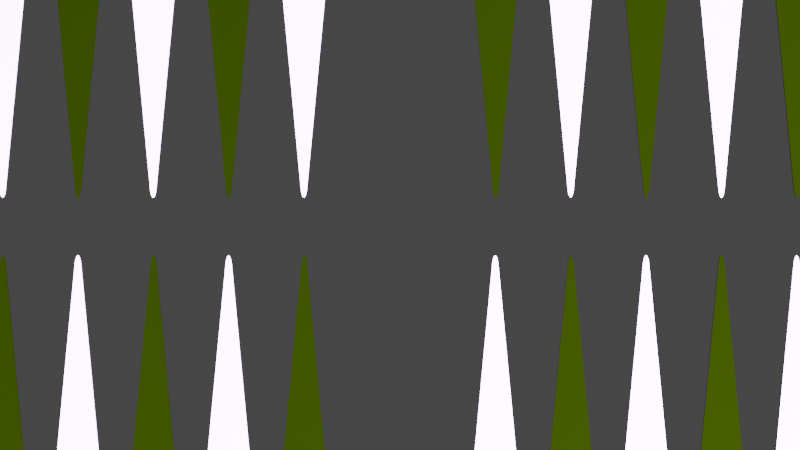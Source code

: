 # Source: backgammonBoard2.blend  (saved by Blender 3.1.7; exported with 4.5.12 LTS)
import bpy
from mathutils import Matrix  # noqa: F401  (used for matrix-valued properties, if any)

bpy.ops.wm.read_factory_settings(use_empty=True)
scene = bpy.context.scene
scene.name = 'Scene'

# ---- collections
col_collection = bpy.data.collections.new('Collection'); scene.collection.children.link(col_collection)

# ---- materials (node trees are filled in below, after node groups)
mat_white = bpy.data.materials.new('White')
mat_white.use_transparent_shadow = False
mat_white.diffuse_color = (0.7598, 0.5168, 1.0, 1.0)
mat_black = bpy.data.materials.new('Black')
mat_black.use_transparent_shadow = False
mat_black.diffuse_color = (0.003097, 0.005108, 0.0, 1.0)

# ---- material node trees

# ---- world
world_world = bpy.data.worlds.new('World'); scene.world = world_world
world_world.use_nodes = True; world_world.node_tree.nodes.clear()
_N = world_world.node_tree.nodes; _L = world_world.node_tree.links
n0 = _N.new('ShaderNodeOutputWorld'); n0.name = 'World Output'; n0.location = (300, 300)
n1 = _N.new('ShaderNodeBackground'); n1.name = 'Background'; n1.location = (10, 300)
n1.inputs[0].default_value = (0.05088, 0.05088, 0.05088, 1.0)
_L.new(n1.outputs[0], n0.inputs[0])
n0.is_active_output = True
world_world.color = (0.05088, 0.05088, 0.05088)
world_world.use_sun_shadow = False
world_world.sun_shadow_jitter_overblur = 0.0

# ---- cameras
cam_camera = bpy.data.cameras.new('Camera')
cam_camera.clip_end = 100.0
cam_camera.ortho_scale = 7.314

# ---- lights
light_light = bpy.data.lights.new('Light', 'POINT')
light_light.transmission_factor = 0.0
light_light.energy = 1000.0
light_light.shadow_soft_size = 0.1
light_light.shadow_maximum_resolution = 0.006
light_light.use_absolute_resolution = True

# ---- meshes
me_cube_001 = bpy.data.meshes.new('Cube.001')
me_cube_001.from_pydata([(-0.0015, -0.07166, -0.00025), (-0.0015, -0.07166, 0.00025), (-0.015, 0.07166, -0.00025), (-0.015, 0.07166, 0.00025), (0.0015, -0.07166, -0.00025), (0.0015, -0.07166, 0.00025), (0.015, 0.07166, -0.00025), (0.015, 0.07166, 0.00025), (0.001352, -0.07339, -0.00025), (0.001352, -0.07339, 0.00025), (0.001212, -0.075, -0.00025), (0.001212, -0.075, 0.00025), (0.0009899, -0.07639, -0.00025), (0.0009899, -0.07639, 0.00025), (0.0007, -0.07745, -0.00025), (0.0007, -0.07745, 0.00025), (0.0003623, -0.07812, -0.00025), (0.0003623, -0.07812, 0.00025), (-1.224e-10, -0.07834, -0.00025), (-1.224e-10, -0.07834, 0.00025), (-0.0003623, -0.07812, -0.00025), (-0.0003623, -0.07812, 0.00025), (-0.0007, -0.07745, -0.00025), (-0.0007, -0.07745, 0.00025), (-0.0009899, -0.07639, -0.00025), (-0.0009899, -0.07639, 0.00025), (-0.001212, -0.075, -0.00025), (-0.001212, -0.075, 0.00025), (-0.001352, -0.07339, -0.00025), (-0.001352, -0.07339, 0.00025)], [], [(0, 1, 3, 2), (2, 3, 7, 6), (6, 7, 5, 4), (4, 8, 10, 12, 14, 16, 18, 20, 22, 24, 26, 28, 0, 2, 6), (4, 5, 9, 8), (8, 9, 11, 10), (10, 11, 13, 12), (12, 13, 15, 14), (14, 15, 17, 16), (16, 17, 19, 18), (18, 19, 21, 20), (20, 21, 23, 22), (22, 23, 25, 24), (24, 25, 27, 26), (26, 27, 29, 28), (28, 29, 1, 0), (1, 29, 27, 25, 23, 21, 19, 17, 15, 13, 11, 9, 5, 7, 3)])
_uv = me_cube_001.uv_layers.new(name='UVMap')
_uv.uv.foreach_set('vector', [0.375, 0.0, 0.625, 0.0, 0.625, 0.25, 0.375, 0.25, 0.375, 0.25, 0.625, 0.25, 0.625, 0.5, 0.375, 0.5, 0.375, 0.5, 0.625, 0.5, 0.625, 0.75, 0.375, 0.75, 0.75, 0.0, 0.7083, 0.0, 0.6667, 0.0, 0.625, 0.0, 0.5833, 0.0, 0.5417, 0.0, 0.5, 0.0, 0.4583, 0.0, 0.4167, 0.0, 0.375, 0.0, 0.3333, 0.0, 0.2917, 0.0, 0.125, 0.75, 0.125, 0.5, 0.375, 0.5, 0.75, 0.0, 0.75, 1.0, 0.7083, 1.0, 0.7083, 0.0, 0.7083, 0.0, 0.7083, 1.0, 0.6667, 1.0, 0.6667, 0.0, 0.6667, 0.0, 0.6667, 1.0, 0.625, 1.0, 0.625, 0.0, 0.625, 0.0, 0.625, 1.0, 0.5833, 1.0, 0.5833, 0.0, 0.5833, 0.0, 0.5833, 1.0, 0.5417, 1.0, 0.5417, 0.0, 0.5417, 0.0, 0.5417, 1.0, 0.5, 1.0, 0.5, 0.0, 0.5, 0.0, 0.5, 1.0, 0.4583, 1.0, 0.4583, 0.0, 0.4583, 0.0, 0.4583, 1.0, 0.4167, 1.0, 0.4167, 0.0, 0.4167, 0.0, 0.4167, 1.0, 0.375, 1.0, 0.375, 0.0, 0.375, 0.0, 0.375, 1.0, 0.3333, 1.0, 0.3333, 0.0, 0.3333, 0.0, 0.3333, 1.0, 0.2917, 1.0, 0.2917, 0.0, 0.2917, 0.0, 0.2917, 1.0, 0.25, 1.0, 0.25, 0.0, 0.25, 1.0, 0.2917, 1.0, 0.3333, 1.0, 0.375, 1.0, 0.4167, 1.0, 0.4583, 1.0, 0.5, 1.0, 0.5417, 1.0, 0.5833, 1.0, 0.625, 1.0, 0.6667, 1.0, 0.7083, 1.0, 0.625, 0.75, 0.625, 0.5, 0.875, 0.5])
me_cube_001.materials.append(mat_white)
me_cube_001.use_remesh_fix_poles = True
me_cube_001.use_remesh_preserve_attributes = False
me_cube_001.update()
me_cube_002 = bpy.data.meshes.new('Cube.002')
me_cube_002.from_pydata([(-0.0015, -0.07166, -0.00025), (-0.0015, -0.07166, 0.00025), (-0.015, 0.07166, -0.00025), (-0.015, 0.07166, 0.00025), (0.0015, -0.07166, -0.00025), (0.0015, -0.07166, 0.00025), (0.015, 0.07166, -0.00025), (0.015, 0.07166, 0.00025), (0.001352, -0.07339, -0.00025), (0.001352, -0.07339, 0.00025), (0.001212, -0.075, -0.00025), (0.001212, -0.075, 0.00025), (0.0009899, -0.07639, -0.00025), (0.0009899, -0.07639, 0.00025), (0.0007, -0.07745, -0.00025), (0.0007, -0.07745, 0.00025), (0.0003623, -0.07812, -0.00025), (0.0003623, -0.07812, 0.00025), (-1.224e-10, -0.07834, -0.00025), (-1.224e-10, -0.07834, 0.00025), (-0.0003623, -0.07812, -0.00025), (-0.0003623, -0.07812, 0.00025), (-0.0007, -0.07745, -0.00025), (-0.0007, -0.07745, 0.00025), (-0.0009899, -0.07639, -0.00025), (-0.0009899, -0.07639, 0.00025), (-0.001212, -0.075, -0.00025), (-0.001212, -0.075, 0.00025), (-0.001352, -0.07339, -0.00025), (-0.001352, -0.07339, 0.00025)], [], [(0, 1, 3, 2), (2, 3, 7, 6), (6, 7, 5, 4), (4, 8, 10, 12, 14, 16, 18, 20, 22, 24, 26, 28, 0, 2, 6), (4, 5, 9, 8), (8, 9, 11, 10), (10, 11, 13, 12), (12, 13, 15, 14), (14, 15, 17, 16), (16, 17, 19, 18), (18, 19, 21, 20), (20, 21, 23, 22), (22, 23, 25, 24), (24, 25, 27, 26), (26, 27, 29, 28), (28, 29, 1, 0), (1, 29, 27, 25, 23, 21, 19, 17, 15, 13, 11, 9, 5, 7, 3)])
_uv = me_cube_002.uv_layers.new(name='UVMap')
_uv.uv.foreach_set('vector', [0.375, 0.0, 0.625, 0.0, 0.625, 0.25, 0.375, 0.25, 0.375, 0.25, 0.625, 0.25, 0.625, 0.5, 0.375, 0.5, 0.375, 0.5, 0.625, 0.5, 0.625, 0.75, 0.375, 0.75, 0.75, 0.0, 0.7083, 0.0, 0.6667, 0.0, 0.625, 0.0, 0.5833, 0.0, 0.5417, 0.0, 0.5, 0.0, 0.4583, 0.0, 0.4167, 0.0, 0.375, 0.0, 0.3333, 0.0, 0.2917, 0.0, 0.125, 0.75, 0.125, 0.5, 0.375, 0.5, 0.75, 0.0, 0.75, 1.0, 0.7083, 1.0, 0.7083, 0.0, 0.7083, 0.0, 0.7083, 1.0, 0.6667, 1.0, 0.6667, 0.0, 0.6667, 0.0, 0.6667, 1.0, 0.625, 1.0, 0.625, 0.0, 0.625, 0.0, 0.625, 1.0, 0.5833, 1.0, 0.5833, 0.0, 0.5833, 0.0, 0.5833, 1.0, 0.5417, 1.0, 0.5417, 0.0, 0.5417, 0.0, 0.5417, 1.0, 0.5, 1.0, 0.5, 0.0, 0.5, 0.0, 0.5, 1.0, 0.4583, 1.0, 0.4583, 0.0, 0.4583, 0.0, 0.4583, 1.0, 0.4167, 1.0, 0.4167, 0.0, 0.4167, 0.0, 0.4167, 1.0, 0.375, 1.0, 0.375, 0.0, 0.375, 0.0, 0.375, 1.0, 0.3333, 1.0, 0.3333, 0.0, 0.3333, 0.0, 0.3333, 1.0, 0.2917, 1.0, 0.2917, 0.0, 0.2917, 0.0, 0.2917, 1.0, 0.25, 1.0, 0.25, 0.0, 0.25, 1.0, 0.2917, 1.0, 0.3333, 1.0, 0.375, 1.0, 0.4167, 1.0, 0.4583, 1.0, 0.5, 1.0, 0.5417, 1.0, 0.5833, 1.0, 0.625, 1.0, 0.6667, 1.0, 0.7083, 1.0, 0.625, 0.75, 0.625, 0.5, 0.875, 0.5])
me_cube_002.materials.append(mat_black)
me_cube_002.use_remesh_fix_poles = True
me_cube_002.use_remesh_preserve_attributes = False
me_cube_002.update()

# ---- objects
ob_light = bpy.data.objects.new('Light', light_light)
ob_camera = bpy.data.objects.new('Camera', cam_camera)
ob_d1_w24 = bpy.data.objects.new('D1-W24', me_cube_001)
ob_d2_w23 = bpy.data.objects.new('D2-W23', me_cube_002)
ob_d3_w22 = bpy.data.objects.new('D3-W22', me_cube_001)
ob_d4_w21 = bpy.data.objects.new('D4-W21', me_cube_002)
ob_d5_w20 = bpy.data.objects.new('D5-W20', me_cube_001)
ob_d6_w19 = bpy.data.objects.new('D6-W19', me_cube_002)
ob_d12_w13 = bpy.data.objects.new('D12-W13', me_cube_001)
ob_d11_w14 = bpy.data.objects.new('D11-W14', me_cube_002)
ob_d10_w15 = bpy.data.objects.new('D10-W15', me_cube_001)
ob_d9_w16 = bpy.data.objects.new('D9-W16', me_cube_002)
ob_d8_w17 = bpy.data.objects.new('D8-W17', me_cube_001)
ob_d7_w18 = bpy.data.objects.new('D7-W18', me_cube_002)
ob_d24_w1 = bpy.data.objects.new('D24-W1', me_cube_001)
ob_d23_w2 = bpy.data.objects.new('D23-W2', me_cube_002)
ob_d22_w3 = bpy.data.objects.new('D22-W3', me_cube_001)
ob_d21_w4 = bpy.data.objects.new('D21-W4', me_cube_002)
ob_d20_w5 = bpy.data.objects.new('D20-W5', me_cube_001)
ob_d19_w6 = bpy.data.objects.new('D19-W6', me_cube_002)
ob_d13_w12 = bpy.data.objects.new('D13-W12', me_cube_001)
ob_d14_w11 = bpy.data.objects.new('D14-W11', me_cube_002)
ob_d15_w10 = bpy.data.objects.new('D15-W10', me_cube_001)
ob_d16_w9 = bpy.data.objects.new('D16-W9', me_cube_002)
ob_d17_w8 = bpy.data.objects.new('D17-W8', me_cube_001)
ob_d18_w7 = bpy.data.objects.new('D18-W7', me_cube_002)

# ---- transforms, parenting, visibility, modifiers, constraints
ob_light.location = (0.45, -0.5, 1.0)
ob_light.rotation_euler = (0.6503, 0.05522, 1.866)
ob_light.lock_rotations_4d = False
ob_light.empty_display_type = 'ARROWS'
ob_light.color = (0.0, 0.0, 0.0, 0.0)
ob_light.lineart.crease_threshold = 0.0
ob_camera.location = (0.0, 0.0, 0.45)
ob_camera.scale = (0.1, 0.1, 0.1)
ob_camera.lock_rotations_4d = False
ob_camera.empty_display_type = 'ARROWS'
ob_camera.color = (0.0, 0.0, 0.0, 0.0)
ob_camera.display_type = 'WIRE'
ob_camera.lineart.crease_threshold = 0.0
ob_d1_w24.location = (0.1911, 0.08944, 0.0)
ob_d2_w23.location = (0.1606, 0.08944, 0.0)
ob_d3_w22.location = (0.1301, 0.08932, 0.0001393)
ob_d4_w21.location = (0.0996, 0.08932, 0.0001393)
ob_d5_w20.location = (0.0691, 0.08944, 0.0)
ob_d6_w19.location = (0.0386, 0.08944, 0.0)
ob_d12_w13.location = (0.0386, -0.09064, 0.0)
ob_d12_w13.rotation_euler = (0.0, -0.0, 3.142)
ob_d11_w14.location = (0.0691, -0.09064, 0.0)
ob_d11_w14.rotation_euler = (0.0, -0.0, 3.142)
ob_d10_w15.location = (0.0996, -0.09052, 0.0001393)
ob_d10_w15.rotation_euler = (0.0, -0.0, 3.142)
ob_d9_w16.location = (0.1301, -0.09052, 0.0001393)
ob_d9_w16.rotation_euler = (0.0, -0.0, 3.142)
ob_d8_w17.location = (0.1606, -0.09064, 0.0)
ob_d8_w17.rotation_euler = (0.0, -0.0, 3.142)
ob_d7_w18.location = (0.1924, -0.09016, 8.116e-05)
ob_d7_w18.rotation_euler = (0.0, -0.0, 3.142)
ob_d24_w1.location = (-0.1914, -0.09064, 0.0)
ob_d24_w1.rotation_euler = (0.0, -0.0, -3.142)
ob_d23_w2.location = (-0.1609, -0.09064, 0.0)
ob_d23_w2.rotation_euler = (0.0, -0.0, -3.142)
ob_d22_w3.location = (-0.1304, -0.09052, 0.0001393)
ob_d22_w3.rotation_euler = (0.0, -0.0, -3.142)
ob_d21_w4.location = (-0.0999, -0.09052, 0.0001393)
ob_d21_w4.rotation_euler = (0.0, -0.0, -3.142)
ob_d20_w5.location = (-0.0694, -0.09064, 0.0)
ob_d20_w5.rotation_euler = (0.0, -0.0, -3.142)
ob_d19_w6.location = (-0.0389, -0.09064, 0.0)
ob_d19_w6.rotation_euler = (0.0, -0.0, -3.142)
ob_d13_w12.location = (-0.0389, 0.08944, 0.0)
ob_d13_w12.rotation_euler = (0.0, -0.0, 4.133e-07)
ob_d14_w11.location = (-0.0694, 0.08944, 0.0)
ob_d14_w11.rotation_euler = (0.0, -0.0, 4.133e-07)
ob_d15_w10.location = (-0.0999, 0.08932, 0.0001393)
ob_d15_w10.rotation_euler = (0.0, -0.0, 4.133e-07)
ob_d16_w9.location = (-0.1304, 0.08932, 0.0001393)
ob_d16_w9.rotation_euler = (0.0, -0.0, 4.133e-07)
ob_d17_w8.location = (-0.1609, 0.08944, 0.0)
ob_d17_w8.rotation_euler = (0.0, -0.0, 4.133e-07)
ob_d18_w7.location = (-0.1914, 0.08944, 0.0)
ob_d18_w7.rotation_euler = (0.0, -0.0, 4.133e-07)

# ---- collection membership
col_collection.objects.link(ob_light)
col_collection.objects.link(ob_camera)
col_collection.objects.link(ob_d1_w24)
col_collection.objects.link(ob_d2_w23)
col_collection.objects.link(ob_d3_w22)
col_collection.objects.link(ob_d4_w21)
col_collection.objects.link(ob_d5_w20)
col_collection.objects.link(ob_d6_w19)
col_collection.objects.link(ob_d12_w13)
col_collection.objects.link(ob_d11_w14)
col_collection.objects.link(ob_d10_w15)
col_collection.objects.link(ob_d9_w16)
col_collection.objects.link(ob_d8_w17)
col_collection.objects.link(ob_d7_w18)
col_collection.objects.link(ob_d24_w1)
col_collection.objects.link(ob_d23_w2)
col_collection.objects.link(ob_d22_w3)
col_collection.objects.link(ob_d21_w4)
col_collection.objects.link(ob_d20_w5)
col_collection.objects.link(ob_d19_w6)
col_collection.objects.link(ob_d13_w12)
col_collection.objects.link(ob_d14_w11)
col_collection.objects.link(ob_d15_w10)
col_collection.objects.link(ob_d16_w9)
col_collection.objects.link(ob_d17_w8)
col_collection.objects.link(ob_d18_w7)

# ---- scene / render settings (as saved in the file)
scene.camera = ob_camera
scene.frame_start = 1; scene.frame_end = 250; scene.frame_set(1)
scene.render.engine = 'BLENDER_EEVEE_NEXT'
scene.cycles.sampling_pattern = 'TABULATED_SOBOL'
scene.cycles.use_light_tree = False
scene.view_settings.view_transform = 'Filmic'
bpy.context.view_layer.update()

